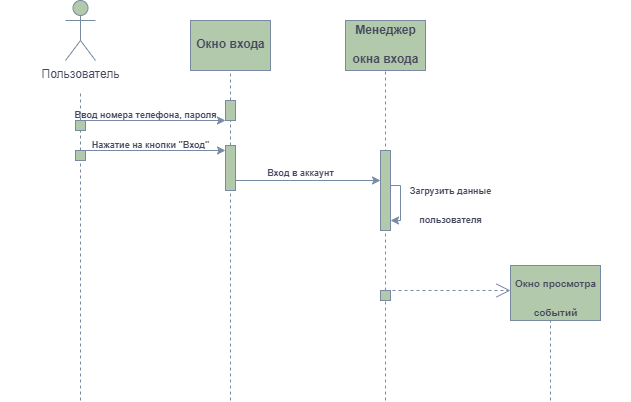

The diagram above was exported from draw.io. Its source (the exported page's mxGraphModel, read from the mxfile embedded in the PNG):
<mxGraphModel dx="1050" dy="669" grid="1" gridSize="10" guides="1" tooltips="1" connect="1" arrows="1" fold="1" page="1" pageScale="1" pageWidth="827" pageHeight="1169" background="#FFFFFF" math="0" shadow="0">
  <root>
    <mxCell id="0" />
    <mxCell id="1" parent="0" />
    <mxCell id="K6HCk1tsAgLE9_qAehCi-3" value="" style="endArrow=none;dashed=1;html=1;rounded=0;labelBackgroundColor=none;fontColor=default;strokeColor=#788AA3;" parent="1" source="K6HCk1tsAgLE9_qAehCi-8" edge="1">
      <mxGeometry width="50" height="50" relative="1" as="geometry">
        <mxPoint x="130" y="300" as="sourcePoint" />
        <mxPoint x="130" y="120" as="targetPoint" />
      </mxGeometry>
    </mxCell>
    <mxCell id="K6HCk1tsAgLE9_qAehCi-4" value="Пользователь" style="shape=umlActor;verticalLabelPosition=bottom;verticalAlign=top;html=1;outlineConnect=0;labelBackgroundColor=none;fillColor=#B2C9AB;strokeColor=#788AA3;fontColor=#46495D;rounded=0;" parent="1" vertex="1">
      <mxGeometry x="115" y="30" width="30" height="60" as="geometry" />
    </mxCell>
    <mxCell id="K6HCk1tsAgLE9_qAehCi-9" value="" style="endArrow=none;dashed=1;html=1;rounded=0;labelBackgroundColor=none;fontColor=default;strokeColor=#788AA3;" parent="1" source="K6HCk1tsAgLE9_qAehCi-16" target="K6HCk1tsAgLE9_qAehCi-8" edge="1">
      <mxGeometry width="50" height="50" relative="1" as="geometry">
        <mxPoint x="130" y="300" as="sourcePoint" />
        <mxPoint x="130" y="120" as="targetPoint" />
      </mxGeometry>
    </mxCell>
    <mxCell id="K6HCk1tsAgLE9_qAehCi-8" value="" style="rounded=0;whiteSpace=wrap;html=1;labelBackgroundColor=none;fillColor=#B2C9AB;strokeColor=#788AA3;fontColor=#46495D;" parent="1" vertex="1">
      <mxGeometry x="125" y="150" width="10" height="10" as="geometry" />
    </mxCell>
    <mxCell id="K6HCk1tsAgLE9_qAehCi-10" value="" style="endArrow=classic;html=1;rounded=0;exitX=0.5;exitY=0;exitDx=0;exitDy=0;entryX=0;entryY=1;entryDx=0;entryDy=0;labelBackgroundColor=none;fontColor=default;strokeColor=#788AA3;" parent="1" source="K6HCk1tsAgLE9_qAehCi-8" target="K6HCk1tsAgLE9_qAehCi-14" edge="1">
      <mxGeometry width="50" height="50" relative="1" as="geometry">
        <mxPoint x="150" y="230" as="sourcePoint" />
        <mxPoint x="210" y="150" as="targetPoint" />
      </mxGeometry>
    </mxCell>
    <mxCell id="K6HCk1tsAgLE9_qAehCi-11" value="" style="rounded=0;whiteSpace=wrap;html=1;labelBackgroundColor=none;fillColor=#B2C9AB;strokeColor=#788AA3;fontColor=#46495D;" parent="1" vertex="1">
      <mxGeometry x="240" y="50" width="80" height="50" as="geometry" />
    </mxCell>
    <mxCell id="K6HCk1tsAgLE9_qAehCi-12" value="&lt;font style=&quot;font-size: 12px;&quot;&gt;Окно входа&lt;br&gt;&lt;/font&gt;" style="text;strokeColor=none;fillColor=none;html=1;fontSize=24;fontStyle=1;verticalAlign=middle;align=center;labelBackgroundColor=none;fontColor=#46495D;rounded=0;" parent="1" vertex="1">
      <mxGeometry x="230" y="50" width="100" height="40" as="geometry" />
    </mxCell>
    <mxCell id="K6HCk1tsAgLE9_qAehCi-13" value="" style="endArrow=none;dashed=1;html=1;rounded=0;entryX=0.5;entryY=1;entryDx=0;entryDy=0;labelBackgroundColor=none;fontColor=default;strokeColor=#788AA3;" parent="1" source="K6HCk1tsAgLE9_qAehCi-14" target="K6HCk1tsAgLE9_qAehCi-11" edge="1">
      <mxGeometry width="50" height="50" relative="1" as="geometry">
        <mxPoint x="280" y="300" as="sourcePoint" />
        <mxPoint x="280" y="120" as="targetPoint" />
      </mxGeometry>
    </mxCell>
    <mxCell id="K6HCk1tsAgLE9_qAehCi-15" value="" style="endArrow=none;dashed=1;html=1;rounded=0;labelBackgroundColor=none;fontColor=default;strokeColor=#788AA3;" parent="1" source="K6HCk1tsAgLE9_qAehCi-19" target="K6HCk1tsAgLE9_qAehCi-14" edge="1">
      <mxGeometry width="50" height="50" relative="1" as="geometry">
        <mxPoint x="280" y="300" as="sourcePoint" />
        <mxPoint x="280" y="120" as="targetPoint" />
      </mxGeometry>
    </mxCell>
    <mxCell id="K6HCk1tsAgLE9_qAehCi-14" value="" style="rounded=0;whiteSpace=wrap;html=1;labelBackgroundColor=none;fillColor=#B2C9AB;strokeColor=#788AA3;fontColor=#46495D;" parent="1" vertex="1">
      <mxGeometry x="275" y="130" width="10" height="20" as="geometry" />
    </mxCell>
    <mxCell id="K6HCk1tsAgLE9_qAehCi-17" value="" style="endArrow=none;dashed=1;html=1;rounded=0;labelBackgroundColor=none;fontColor=default;strokeColor=#788AA3;" parent="1" target="K6HCk1tsAgLE9_qAehCi-16" edge="1">
      <mxGeometry width="50" height="50" relative="1" as="geometry">
        <mxPoint x="130" y="430" as="sourcePoint" />
        <mxPoint x="130" y="160" as="targetPoint" />
      </mxGeometry>
    </mxCell>
    <mxCell id="K6HCk1tsAgLE9_qAehCi-16" value="" style="rounded=0;whiteSpace=wrap;html=1;labelBackgroundColor=none;fillColor=#B2C9AB;strokeColor=#788AA3;fontColor=#46495D;" parent="1" vertex="1">
      <mxGeometry x="125" y="180" width="10" height="10" as="geometry" />
    </mxCell>
    <mxCell id="K6HCk1tsAgLE9_qAehCi-18" value="" style="endArrow=classic;html=1;rounded=0;exitX=0.5;exitY=0;exitDx=0;exitDy=0;entryX=0;entryY=1;entryDx=0;entryDy=0;labelBackgroundColor=none;fontColor=default;strokeColor=#788AA3;" parent="1" edge="1">
      <mxGeometry width="50" height="50" relative="1" as="geometry">
        <mxPoint x="130" y="180" as="sourcePoint" />
        <mxPoint x="275" y="180" as="targetPoint" />
      </mxGeometry>
    </mxCell>
    <mxCell id="K6HCk1tsAgLE9_qAehCi-20" value="" style="endArrow=none;dashed=1;html=1;rounded=0;labelBackgroundColor=none;fontColor=default;strokeColor=#788AA3;" parent="1" target="K6HCk1tsAgLE9_qAehCi-19" edge="1">
      <mxGeometry width="50" height="50" relative="1" as="geometry">
        <mxPoint x="280" y="430" as="sourcePoint" />
        <mxPoint x="280" y="150" as="targetPoint" />
      </mxGeometry>
    </mxCell>
    <mxCell id="K6HCk1tsAgLE9_qAehCi-19" value="" style="rounded=0;whiteSpace=wrap;html=1;labelBackgroundColor=none;fillColor=#B2C9AB;strokeColor=#788AA3;fontColor=#46495D;" parent="1" vertex="1">
      <mxGeometry x="275" y="175" width="10" height="45" as="geometry" />
    </mxCell>
    <mxCell id="K6HCk1tsAgLE9_qAehCi-21" value="" style="endArrow=classic;html=1;rounded=0;exitX=0.5;exitY=0;exitDx=0;exitDy=0;entryX=0;entryY=1;entryDx=0;entryDy=0;labelBackgroundColor=none;fontColor=default;strokeColor=#788AA3;" parent="1" edge="1">
      <mxGeometry width="50" height="50" relative="1" as="geometry">
        <mxPoint x="285" y="210" as="sourcePoint" />
        <mxPoint x="430" y="210" as="targetPoint" />
      </mxGeometry>
    </mxCell>
    <mxCell id="K6HCk1tsAgLE9_qAehCi-22" value="&lt;font style=&quot;font-size: 9px;&quot;&gt;Вход в аккаунт&lt;br&gt;&lt;/font&gt;" style="text;strokeColor=none;fillColor=none;html=1;fontSize=24;fontStyle=1;verticalAlign=middle;align=center;labelBackgroundColor=none;fontColor=#46495D;rounded=0;" parent="1" vertex="1">
      <mxGeometry x="300" y="177.5" width="100" height="40" as="geometry" />
    </mxCell>
    <mxCell id="K6HCk1tsAgLE9_qAehCi-23" value="" style="rounded=0;whiteSpace=wrap;html=1;labelBackgroundColor=none;fillColor=#B2C9AB;strokeColor=#788AA3;fontColor=#46495D;" parent="1" vertex="1">
      <mxGeometry x="395" y="50" width="80" height="50" as="geometry" />
    </mxCell>
    <mxCell id="K6HCk1tsAgLE9_qAehCi-24" value="&lt;font style=&quot;font-size: 12px;&quot;&gt;Менеджер&lt;br&gt;окна входа&lt;br&gt;&lt;/font&gt;" style="text;strokeColor=none;fillColor=none;html=1;fontSize=24;fontStyle=1;verticalAlign=middle;align=center;labelBackgroundColor=none;fontColor=#46495D;rounded=0;" parent="1" vertex="1">
      <mxGeometry x="385" y="50" width="100" height="40" as="geometry" />
    </mxCell>
    <mxCell id="K6HCk1tsAgLE9_qAehCi-26" value="" style="endArrow=none;dashed=1;html=1;rounded=0;entryX=0.5;entryY=1;entryDx=0;entryDy=0;labelBackgroundColor=none;fontColor=default;strokeColor=#788AA3;" parent="1" source="K6HCk1tsAgLE9_qAehCi-31" target="K6HCk1tsAgLE9_qAehCi-23" edge="1">
      <mxGeometry width="50" height="50" relative="1" as="geometry">
        <mxPoint x="435" y="430" as="sourcePoint" />
        <mxPoint x="434.66" y="120" as="targetPoint" />
      </mxGeometry>
    </mxCell>
    <mxCell id="K6HCk1tsAgLE9_qAehCi-29" value="" style="rounded=0;whiteSpace=wrap;html=1;labelBackgroundColor=none;fillColor=#B2C9AB;strokeColor=#788AA3;fontColor=#46495D;" parent="1" vertex="1">
      <mxGeometry x="430" y="180" width="10" height="80" as="geometry" />
    </mxCell>
    <mxCell id="K6HCk1tsAgLE9_qAehCi-30" style="edgeStyle=orthogonalEdgeStyle;rounded=0;orthogonalLoop=1;jettySize=auto;html=1;exitX=1;exitY=0.5;exitDx=0;exitDy=0;labelBackgroundColor=none;fontColor=default;strokeColor=#788AA3;" parent="1" source="K6HCk1tsAgLE9_qAehCi-29" target="K6HCk1tsAgLE9_qAehCi-29" edge="1">
      <mxGeometry relative="1" as="geometry">
        <Array as="points">
          <mxPoint x="440" y="215" />
          <mxPoint x="450" y="215" />
          <mxPoint x="450" y="250" />
        </Array>
      </mxGeometry>
    </mxCell>
    <mxCell id="K6HCk1tsAgLE9_qAehCi-32" value="" style="endArrow=none;dashed=1;html=1;rounded=0;labelBackgroundColor=none;fontColor=default;strokeColor=#788AA3;" parent="1" target="K6HCk1tsAgLE9_qAehCi-31" edge="1">
      <mxGeometry width="50" height="50" relative="1" as="geometry">
        <mxPoint x="435" y="430" as="sourcePoint" />
        <mxPoint x="434.66" y="120" as="targetPoint" />
      </mxGeometry>
    </mxCell>
    <mxCell id="K6HCk1tsAgLE9_qAehCi-31" value="" style="rounded=0;whiteSpace=wrap;html=1;labelBackgroundColor=none;fillColor=#B2C9AB;strokeColor=#788AA3;fontColor=#46495D;" parent="1" vertex="1">
      <mxGeometry x="430" y="320" width="10" height="10" as="geometry" />
    </mxCell>
    <mxCell id="K6HCk1tsAgLE9_qAehCi-37" value="" style="rounded=0;whiteSpace=wrap;html=1;labelBackgroundColor=none;fillColor=#B2C9AB;strokeColor=#788AA3;fontColor=#46495D;" parent="1" vertex="1">
      <mxGeometry x="560" y="295" width="90" height="55" as="geometry" />
    </mxCell>
    <mxCell id="K6HCk1tsAgLE9_qAehCi-38" value="&lt;font style=&quot;font-size: 10px;&quot;&gt;Окно просмотра&lt;br&gt; событий&lt;br&gt;&lt;/font&gt;" style="text;strokeColor=none;fillColor=none;html=1;fontSize=24;fontStyle=1;verticalAlign=middle;align=center;labelBackgroundColor=none;fontColor=#46495D;rounded=0;" parent="1" vertex="1">
      <mxGeometry x="570" y="302.5" width="70" height="40" as="geometry" />
    </mxCell>
    <mxCell id="K6HCk1tsAgLE9_qAehCi-44" value="" style="endArrow=open;endSize=12;dashed=1;html=1;rounded=0;labelBackgroundColor=none;fontColor=default;strokeColor=#788AA3;" parent="1" edge="1">
      <mxGeometry width="160" relative="1" as="geometry">
        <mxPoint x="430" y="320" as="sourcePoint" />
        <mxPoint x="560" y="320" as="targetPoint" />
      </mxGeometry>
    </mxCell>
    <mxCell id="K6HCk1tsAgLE9_qAehCi-45" value="" style="endArrow=none;dashed=1;html=1;rounded=0;labelBackgroundColor=none;fontColor=default;strokeColor=#788AA3;" parent="1" edge="1">
      <mxGeometry width="50" height="50" relative="1" as="geometry">
        <mxPoint x="600" y="430" as="sourcePoint" />
        <mxPoint x="600" y="350" as="targetPoint" />
      </mxGeometry>
    </mxCell>
    <mxCell id="K6HCk1tsAgLE9_qAehCi-46" value="" style="rounded=0;whiteSpace=wrap;html=1;labelBackgroundColor=none;fillColor=#B2C9AB;strokeColor=#788AA3;fontColor=#46495D;" parent="1" vertex="1">
      <mxGeometry x="680" y="360" as="geometry" />
    </mxCell>
    <mxCell id="K6HCk1tsAgLE9_qAehCi-50" value="" style="rounded=0;whiteSpace=wrap;html=1;labelBackgroundColor=none;fillColor=#B2C9AB;strokeColor=#788AA3;fontColor=#46495D;" parent="1" vertex="1">
      <mxGeometry x="50" y="80" as="geometry" />
    </mxCell>
    <mxCell id="K6HCk1tsAgLE9_qAehCi-56" value="&lt;font style=&quot;font-size: 9px;&quot;&gt;Ввод номера телефона, пароля&lt;br&gt;&lt;/font&gt;" style="text;strokeColor=none;fillColor=none;html=1;fontSize=24;fontStyle=1;verticalAlign=middle;align=center;labelBackgroundColor=none;fontColor=#46495D;rounded=0;" parent="1" vertex="1">
      <mxGeometry x="145" y="120" width="100" height="40" as="geometry" />
    </mxCell>
    <mxCell id="K6HCk1tsAgLE9_qAehCi-57" value="&lt;font style=&quot;font-size: 9px;&quot;&gt;Нажатие на кнопки &quot;Вход&quot;&lt;br&gt;&lt;/font&gt;" style="text;strokeColor=none;fillColor=none;html=1;fontSize=24;fontStyle=1;verticalAlign=middle;align=center;labelBackgroundColor=none;fontColor=#46495D;rounded=0;" parent="1" vertex="1">
      <mxGeometry x="150" y="150" width="100" height="40" as="geometry" />
    </mxCell>
    <mxCell id="K6HCk1tsAgLE9_qAehCi-58" value="&lt;font style=&quot;font-size: 9px;&quot;&gt;Загрузить данные&lt;br&gt; пользователя&lt;br&gt;&lt;/font&gt;" style="text;strokeColor=none;fillColor=none;html=1;fontSize=24;fontStyle=1;verticalAlign=middle;align=center;labelBackgroundColor=none;fontColor=#46495D;rounded=0;" parent="1" vertex="1">
      <mxGeometry x="450" y="210" width="100" height="40" as="geometry" />
    </mxCell>
  </root>
</mxGraphModel>